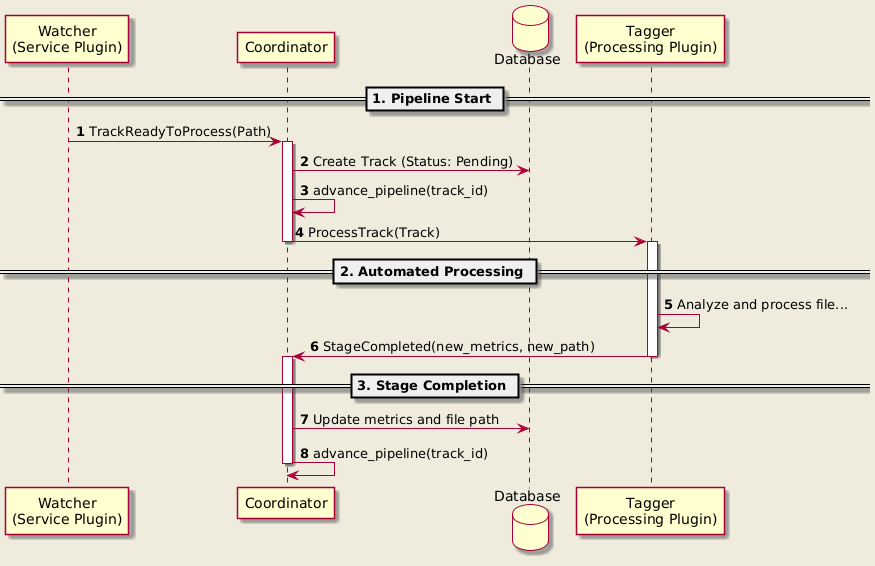

The diagram above was rendered by PlantUML. Its source (embedded in the PNG):
@startuml
hide methods
skin rose
skinparam backgroundColor #EEEBDC
autonumber

participant "Watcher\n(Service Plugin)" as Watcher
participant "Coordinator" as Coord
database "Database" as DB
participant "Tagger\n(Processing Plugin)" as Plugin

== 1. Pipeline Start ==
Watcher -> Coord : TrackReadyToProcess(Path)
activate Coord
Coord -> DB : Create Track (Status: Pending)
Coord -> Coord : advance_pipeline(track_id)
Coord -> Plugin : ProcessTrack(Track)
deactivate Coord

== 2. Automated Processing ==
activate Plugin
Plugin -> Plugin : Analyze and process file...
Plugin -> Coord : StageCompleted(new_metrics, new_path)
deactivate Plugin

== 3. Stage Completion ==
activate Coord
Coord -> DB : Update metrics and file path
Coord -> Coord : advance_pipeline(track_id)
deactivate Coord

@enduml